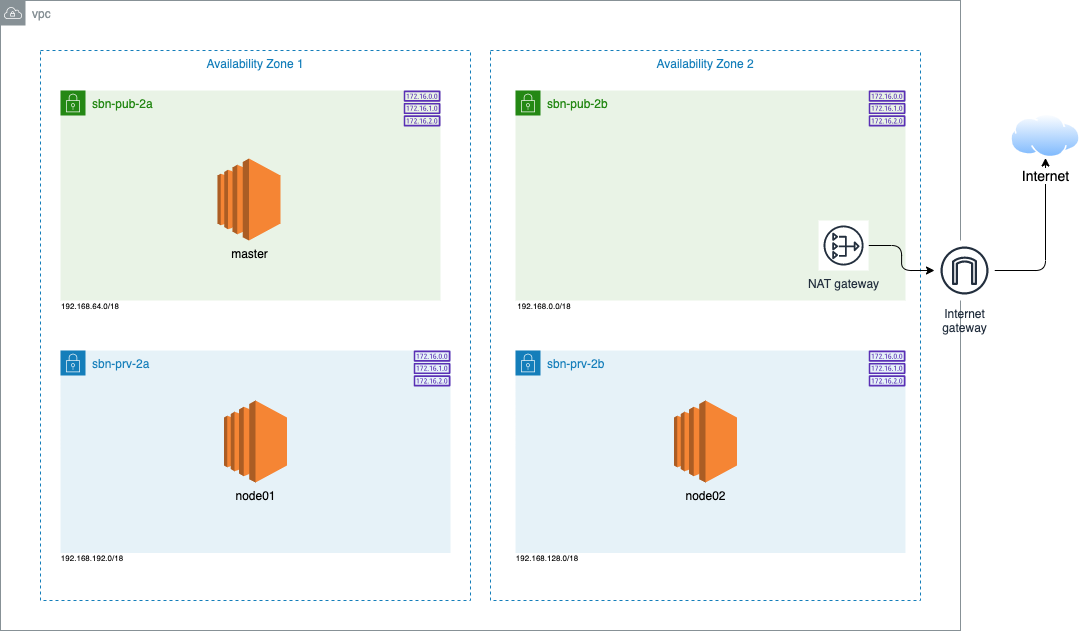

The diagram above was exported from draw.io. Its source (the exported page's mxGraphModel, read from the mxfile embedded in the PNG):
<mxGraphModel dx="1226" dy="985" grid="1" gridSize="10" guides="1" tooltips="1" connect="1" arrows="1" fold="1" page="1" pageScale="1" pageWidth="1169" pageHeight="827" math="0" shadow="0">
  <root>
    <mxCell id="0" />
    <mxCell id="1" parent="0" />
    <mxCell id="4QNno6xrli3jrizf2z0i-49" value="Availability Zone 1" style="fillColor=none;strokeColor=#147EBA;dashed=1;verticalAlign=top;fontStyle=0;fontColor=#147EBA;" parent="1" vertex="1">
      <mxGeometry x="80" y="170" width="430" height="550" as="geometry" />
    </mxCell>
    <mxCell id="4QNno6xrli3jrizf2z0i-50" value="Availability Zone 2" style="fillColor=none;strokeColor=#147EBA;dashed=1;verticalAlign=top;fontStyle=0;fontColor=#147EBA;" parent="1" vertex="1">
      <mxGeometry x="530" y="170" width="430" height="550" as="geometry" />
    </mxCell>
    <mxCell id="4QNno6xrli3jrizf2z0i-1" value="vpc" style="outlineConnect=0;gradientColor=none;html=1;whiteSpace=wrap;fontSize=12;fontStyle=0;shape=mxgraph.aws4.group;grIcon=mxgraph.aws4.group_vpc;strokeColor=#879196;fillColor=none;verticalAlign=top;align=left;spacingLeft=30;fontColor=#879196;dashed=0;" parent="1" vertex="1">
      <mxGeometry x="40" y="120" width="960" height="630" as="geometry" />
    </mxCell>
    <mxCell id="4QNno6xrli3jrizf2z0i-21" value="sbn-prv-2b" style="points=[[0,0],[0.25,0],[0.5,0],[0.75,0],[1,0],[1,0.25],[1,0.5],[1,0.75],[1,1],[0.75,1],[0.5,1],[0.25,1],[0,1],[0,0.75],[0,0.5],[0,0.25]];outlineConnect=0;gradientColor=none;html=1;whiteSpace=wrap;fontSize=12;fontStyle=0;shape=mxgraph.aws4.group;grIcon=mxgraph.aws4.group_security_group;grStroke=0;strokeColor=#147EBA;fillColor=#E6F2F8;verticalAlign=top;align=left;spacingLeft=30;fontColor=#147EBA;dashed=0;" parent="1" vertex="1">
      <mxGeometry x="555" y="470" width="390" height="202.5" as="geometry" />
    </mxCell>
    <mxCell id="4QNno6xrli3jrizf2z0i-10" value="sbn-prv-2a" style="points=[[0,0],[0.25,0],[0.5,0],[0.75,0],[1,0],[1,0.25],[1,0.5],[1,0.75],[1,1],[0.75,1],[0.5,1],[0.25,1],[0,1],[0,0.75],[0,0.5],[0,0.25]];outlineConnect=0;gradientColor=none;html=1;whiteSpace=wrap;fontSize=12;fontStyle=0;shape=mxgraph.aws4.group;grIcon=mxgraph.aws4.group_security_group;grStroke=0;strokeColor=#147EBA;fillColor=#E6F2F8;verticalAlign=top;align=left;spacingLeft=30;fontColor=#147EBA;dashed=0;" parent="1" vertex="1">
      <mxGeometry x="100" y="470" width="390" height="202.5" as="geometry" />
    </mxCell>
    <mxCell id="4QNno6xrli3jrizf2z0i-12" value="sbn-pub-2b&lt;br&gt;" style="points=[[0,0],[0.25,0],[0.5,0],[0.75,0],[1,0],[1,0.25],[1,0.5],[1,0.75],[1,1],[0.75,1],[0.5,1],[0.25,1],[0,1],[0,0.75],[0,0.5],[0,0.25]];outlineConnect=0;gradientColor=none;html=1;whiteSpace=wrap;fontSize=12;fontStyle=0;shape=mxgraph.aws4.group;grIcon=mxgraph.aws4.group_security_group;grStroke=0;strokeColor=#248814;fillColor=#E9F3E6;verticalAlign=top;align=left;spacingLeft=30;fontColor=#248814;dashed=0;" parent="1" vertex="1">
      <mxGeometry x="555" y="210" width="390" height="210" as="geometry" />
    </mxCell>
    <mxCell id="4QNno6xrli3jrizf2z0i-65" style="edgeStyle=orthogonalEdgeStyle;rounded=1;orthogonalLoop=1;jettySize=auto;html=1;entryX=0.5;entryY=1;entryDx=0;entryDy=0;" parent="1" source="4QNno6xrli3jrizf2z0i-14" target="4QNno6xrli3jrizf2z0i-64" edge="1">
      <mxGeometry relative="1" as="geometry" />
    </mxCell>
    <mxCell id="4QNno6xrli3jrizf2z0i-14" value="Internet&#10;gateway" style="outlineConnect=0;fontColor=#232F3E;gradientColor=none;strokeColor=#232F3E;fillColor=#ffffff;dashed=0;verticalLabelPosition=bottom;verticalAlign=top;align=center;html=1;fontSize=12;fontStyle=0;aspect=fixed;shape=mxgraph.aws4.resourceIcon;resIcon=mxgraph.aws4.internet_gateway;" parent="1" vertex="1">
      <mxGeometry x="974" y="360" width="60" height="60" as="geometry" />
    </mxCell>
    <mxCell id="4QNno6xrli3jrizf2z0i-16" style="edgeStyle=orthogonalEdgeStyle;rounded=1;orthogonalLoop=1;jettySize=auto;html=1;" parent="1" source="4QNno6xrli3jrizf2z0i-15" target="4QNno6xrli3jrizf2z0i-14" edge="1">
      <mxGeometry relative="1" as="geometry" />
    </mxCell>
    <mxCell id="4QNno6xrli3jrizf2z0i-15" value="NAT gateway" style="outlineConnect=0;fontColor=#232F3E;gradientColor=none;strokeColor=#232F3E;fillColor=#ffffff;dashed=0;verticalLabelPosition=bottom;verticalAlign=top;align=center;html=1;fontSize=12;fontStyle=0;aspect=fixed;shape=mxgraph.aws4.resourceIcon;resIcon=mxgraph.aws4.nat_gateway;" parent="1" vertex="1">
      <mxGeometry x="858.05" y="340" width="50" height="50" as="geometry" />
    </mxCell>
    <mxCell id="4QNno6xrli3jrizf2z0i-17" value="sbn-pub-2a" style="points=[[0,0],[0.25,0],[0.5,0],[0.75,0],[1,0],[1,0.25],[1,0.5],[1,0.75],[1,1],[0.75,1],[0.5,1],[0.25,1],[0,1],[0,0.75],[0,0.5],[0,0.25]];outlineConnect=0;gradientColor=none;html=1;whiteSpace=wrap;fontSize=12;fontStyle=0;shape=mxgraph.aws4.group;grIcon=mxgraph.aws4.group_security_group;grStroke=0;strokeColor=#248814;fillColor=#E9F3E6;verticalAlign=top;align=left;spacingLeft=30;fontColor=#248814;dashed=0;" parent="1" vertex="1">
      <mxGeometry x="100" y="210" width="380" height="210" as="geometry" />
    </mxCell>
    <mxCell id="4QNno6xrli3jrizf2z0i-39" value="" style="outlineConnect=0;fontColor=#232F3E;gradientColor=none;fillColor=#5A30B5;strokeColor=none;dashed=0;verticalLabelPosition=bottom;verticalAlign=top;align=center;html=1;fontSize=12;fontStyle=0;aspect=fixed;pointerEvents=1;shape=mxgraph.aws4.route_table;" parent="1" vertex="1">
      <mxGeometry x="908.05" y="470" width="36.95" height="36" as="geometry" />
    </mxCell>
    <mxCell id="4QNno6xrli3jrizf2z0i-40" value="" style="outlineConnect=0;fontColor=#232F3E;gradientColor=none;fillColor=#5A30B5;strokeColor=none;dashed=0;verticalLabelPosition=bottom;verticalAlign=top;align=center;html=1;fontSize=12;fontStyle=0;aspect=fixed;pointerEvents=1;shape=mxgraph.aws4.route_table;" parent="1" vertex="1">
      <mxGeometry x="453.04999999999995" y="470" width="36.95" height="36" as="geometry" />
    </mxCell>
    <mxCell id="4QNno6xrli3jrizf2z0i-41" value="" style="outlineConnect=0;fontColor=#232F3E;gradientColor=none;fillColor=#5A30B5;strokeColor=none;dashed=0;verticalLabelPosition=bottom;verticalAlign=top;align=center;html=1;fontSize=12;fontStyle=0;aspect=fixed;pointerEvents=1;shape=mxgraph.aws4.route_table;" parent="1" vertex="1">
      <mxGeometry x="443.04999999999995" y="210" width="36.95" height="36" as="geometry" />
    </mxCell>
    <mxCell id="4QNno6xrli3jrizf2z0i-60" value="&lt;font style=&quot;font-size: 8px&quot;&gt;192.168.64.0/18&lt;/font&gt;" style="text;html=1;strokeColor=none;fillColor=none;align=center;verticalAlign=middle;whiteSpace=wrap;rounded=0;" parent="1" vertex="1">
      <mxGeometry x="110" y="414" width="40" height="20" as="geometry" />
    </mxCell>
    <mxCell id="4QNno6xrli3jrizf2z0i-61" value="&lt;font style=&quot;font-size: 8px&quot;&gt;192.168.0.0/18&lt;/font&gt;" style="text;html=1;strokeColor=none;fillColor=none;align=center;verticalAlign=middle;whiteSpace=wrap;rounded=0;" parent="1" vertex="1">
      <mxGeometry x="564" y="414" width="40" height="20" as="geometry" />
    </mxCell>
    <mxCell id="4QNno6xrli3jrizf2z0i-62" value="&lt;font style=&quot;font-size: 8px&quot;&gt;192.168.192.0/18&lt;/font&gt;" style="text;html=1;strokeColor=none;fillColor=none;align=center;verticalAlign=middle;whiteSpace=wrap;rounded=0;" parent="1" vertex="1">
      <mxGeometry x="112" y="665.5" width="40" height="20" as="geometry" />
    </mxCell>
    <mxCell id="4QNno6xrli3jrizf2z0i-63" value="&lt;font style=&quot;font-size: 8px&quot;&gt;192.168.128.0/18&lt;/font&gt;" style="text;html=1;strokeColor=none;fillColor=none;align=center;verticalAlign=middle;whiteSpace=wrap;rounded=0;" parent="1" vertex="1">
      <mxGeometry x="567" y="665.5" width="40" height="20" as="geometry" />
    </mxCell>
    <mxCell id="4QNno6xrli3jrizf2z0i-64" value="&lt;font style=&quot;font-size: 14px&quot;&gt;Internet&lt;/font&gt;" style="aspect=fixed;perimeter=ellipsePerimeter;html=1;align=center;shadow=0;dashed=0;spacingTop=3;image;image=img/lib/active_directory/internet_cloud.svg;strokeColor=#7F00FF;fillColor=#000000;" parent="1" vertex="1">
      <mxGeometry x="1050" y="233.4" width="70" height="44.1" as="geometry" />
    </mxCell>
    <mxCell id="c2A9ZGlkyXzoqPi5MeoB-1" value="" style="outlineConnect=0;fontColor=#232F3E;gradientColor=none;fillColor=#5A30B5;strokeColor=none;dashed=0;verticalLabelPosition=bottom;verticalAlign=top;align=center;html=1;fontSize=12;fontStyle=0;aspect=fixed;pointerEvents=1;shape=mxgraph.aws4.route_table;" vertex="1" parent="1">
      <mxGeometry x="908.05" y="210" width="36.95" height="36" as="geometry" />
    </mxCell>
    <mxCell id="c2A9ZGlkyXzoqPi5MeoB-3" value="master" style="outlineConnect=0;dashed=0;verticalLabelPosition=bottom;verticalAlign=top;align=center;html=1;shape=mxgraph.aws3.ec2;fillColor=#F58534;gradientColor=none;" vertex="1" parent="1">
      <mxGeometry x="257" y="278" width="63" height="82" as="geometry" />
    </mxCell>
    <mxCell id="c2A9ZGlkyXzoqPi5MeoB-4" value="node01" style="outlineConnect=0;dashed=0;verticalLabelPosition=bottom;verticalAlign=top;align=center;html=1;shape=mxgraph.aws3.ec2;fillColor=#F58534;gradientColor=none;" vertex="1" parent="1">
      <mxGeometry x="263.5" y="520" width="63" height="82" as="geometry" />
    </mxCell>
    <mxCell id="c2A9ZGlkyXzoqPi5MeoB-5" value="node02" style="outlineConnect=0;dashed=0;verticalLabelPosition=bottom;verticalAlign=top;align=center;html=1;shape=mxgraph.aws3.ec2;fillColor=#F58534;gradientColor=none;" vertex="1" parent="1">
      <mxGeometry x="713.5" y="520" width="63" height="82" as="geometry" />
    </mxCell>
  </root>
</mxGraphModel>